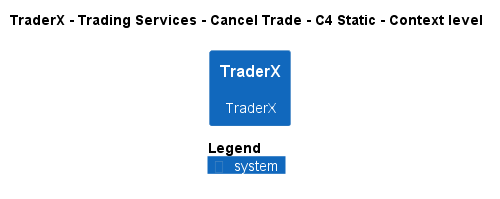

The diagram above was rendered by PlantUML. Its source (embedded in the PNG):
@startuml
!pragma layout smetana
!include ..\..\..\..\..\..\.c4s\C4_Context.puml

AddElementTag("state:new", $bgColor=green, $fontColor=#ffffff, $borderColor=green, $shadowing="False")
AddElementTag("state:changed", $bgColor=orange, $fontColor=#ffffff, $borderColor=orange, $shadowing="False")
AddElementTag("state:removed", $bgColor=red, $fontColor=#ffffff, $borderColor=red, $shadowing="False")

AddRelTag("state:new", $textColor=green, $lineColor=green)
AddRelTag("state:changed", $textColor=orange, $lineColor=orange)
AddRelTag("state:removed", $textColor=red, $lineColor=red)

SHOW_PERSON_PORTRAIT()
LAYOUT_TOP_DOWN()

skinparam linetype polyline

title TraderX - Trading Services - Cancel Trade - C4 Static - Context level

System(TraderX.SoftwareSystems.TraderX, "TraderX", "TraderX")



SHOW_LEGEND()
@enduml